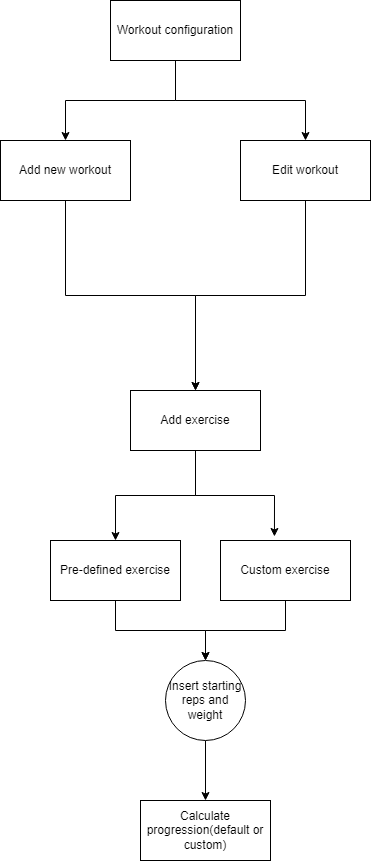

The diagram above was exported from draw.io. Its source (the exported page's mxGraphModel, read from the mxfile embedded in the PNG):
<mxGraphModel dx="1434" dy="750" grid="1" gridSize="10" guides="1" tooltips="1" connect="1" arrows="1" fold="1" page="1" pageScale="1" pageWidth="827" pageHeight="1169" math="0" shadow="0">
  <root>
    <mxCell id="0" />
    <mxCell id="1" parent="0" />
    <mxCell id="vPFzr9wzgsHF0VUP3GdC-17" style="edgeStyle=orthogonalEdgeStyle;rounded=0;orthogonalLoop=1;jettySize=auto;html=1;" edge="1" parent="1" source="vPFzr9wzgsHF0VUP3GdC-1" target="vPFzr9wzgsHF0VUP3GdC-2">
      <mxGeometry relative="1" as="geometry" />
    </mxCell>
    <mxCell id="vPFzr9wzgsHF0VUP3GdC-18" style="edgeStyle=orthogonalEdgeStyle;rounded=0;orthogonalLoop=1;jettySize=auto;html=1;" edge="1" parent="1" source="vPFzr9wzgsHF0VUP3GdC-1" target="vPFzr9wzgsHF0VUP3GdC-3">
      <mxGeometry relative="1" as="geometry" />
    </mxCell>
    <mxCell id="vPFzr9wzgsHF0VUP3GdC-1" value="Workout configuration" style="rounded=0;whiteSpace=wrap;html=1;" vertex="1" parent="1">
      <mxGeometry x="360" y="70" width="130" height="60" as="geometry" />
    </mxCell>
    <mxCell id="vPFzr9wzgsHF0VUP3GdC-5" style="edgeStyle=orthogonalEdgeStyle;rounded=0;orthogonalLoop=1;jettySize=auto;html=1;entryX=0.5;entryY=0;entryDx=0;entryDy=0;" edge="1" parent="1" source="vPFzr9wzgsHF0VUP3GdC-2" target="vPFzr9wzgsHF0VUP3GdC-7">
      <mxGeometry relative="1" as="geometry">
        <mxPoint x="370" y="380" as="targetPoint" />
      </mxGeometry>
    </mxCell>
    <mxCell id="vPFzr9wzgsHF0VUP3GdC-2" value="Add new workout" style="rounded=0;whiteSpace=wrap;html=1;" vertex="1" parent="1">
      <mxGeometry x="250" y="210" width="130" height="60" as="geometry" />
    </mxCell>
    <mxCell id="vPFzr9wzgsHF0VUP3GdC-6" style="edgeStyle=orthogonalEdgeStyle;rounded=0;orthogonalLoop=1;jettySize=auto;html=1;entryX=0.5;entryY=0;entryDx=0;entryDy=0;" edge="1" parent="1" source="vPFzr9wzgsHF0VUP3GdC-3" target="vPFzr9wzgsHF0VUP3GdC-7">
      <mxGeometry relative="1" as="geometry">
        <mxPoint x="490" y="390" as="targetPoint" />
      </mxGeometry>
    </mxCell>
    <mxCell id="vPFzr9wzgsHF0VUP3GdC-3" value="Edit workout" style="rounded=0;whiteSpace=wrap;html=1;" vertex="1" parent="1">
      <mxGeometry x="490" y="210" width="130" height="60" as="geometry" />
    </mxCell>
    <mxCell id="vPFzr9wzgsHF0VUP3GdC-8" style="edgeStyle=orthogonalEdgeStyle;rounded=0;orthogonalLoop=1;jettySize=auto;html=1;entryX=0.415;entryY=-0.067;entryDx=0;entryDy=0;entryPerimeter=0;" edge="1" parent="1" source="vPFzr9wzgsHF0VUP3GdC-7" target="vPFzr9wzgsHF0VUP3GdC-10">
      <mxGeometry relative="1" as="geometry">
        <mxPoint x="445" y="590" as="targetPoint" />
      </mxGeometry>
    </mxCell>
    <mxCell id="vPFzr9wzgsHF0VUP3GdC-11" style="edgeStyle=orthogonalEdgeStyle;rounded=0;orthogonalLoop=1;jettySize=auto;html=1;" edge="1" parent="1" source="vPFzr9wzgsHF0VUP3GdC-7" target="vPFzr9wzgsHF0VUP3GdC-9">
      <mxGeometry relative="1" as="geometry" />
    </mxCell>
    <mxCell id="vPFzr9wzgsHF0VUP3GdC-7" value="Add exercise" style="rounded=0;whiteSpace=wrap;html=1;" vertex="1" parent="1">
      <mxGeometry x="380" y="460" width="130" height="60" as="geometry" />
    </mxCell>
    <mxCell id="vPFzr9wzgsHF0VUP3GdC-14" style="edgeStyle=orthogonalEdgeStyle;rounded=0;orthogonalLoop=1;jettySize=auto;html=1;" edge="1" parent="1" source="vPFzr9wzgsHF0VUP3GdC-9" target="vPFzr9wzgsHF0VUP3GdC-13">
      <mxGeometry relative="1" as="geometry" />
    </mxCell>
    <mxCell id="vPFzr9wzgsHF0VUP3GdC-9" value="Pre-defined exercise" style="rounded=0;whiteSpace=wrap;html=1;" vertex="1" parent="1">
      <mxGeometry x="300" y="610" width="130" height="60" as="geometry" />
    </mxCell>
    <mxCell id="vPFzr9wzgsHF0VUP3GdC-15" style="edgeStyle=orthogonalEdgeStyle;rounded=0;orthogonalLoop=1;jettySize=auto;html=1;entryX=0.5;entryY=0;entryDx=0;entryDy=0;" edge="1" parent="1" source="vPFzr9wzgsHF0VUP3GdC-10" target="vPFzr9wzgsHF0VUP3GdC-13">
      <mxGeometry relative="1" as="geometry" />
    </mxCell>
    <mxCell id="vPFzr9wzgsHF0VUP3GdC-10" value="Custom exercise" style="rounded=0;whiteSpace=wrap;html=1;" vertex="1" parent="1">
      <mxGeometry x="470" y="610" width="130" height="60" as="geometry" />
    </mxCell>
    <mxCell id="vPFzr9wzgsHF0VUP3GdC-12" value="Calculate progression(default or custom)" style="rounded=0;whiteSpace=wrap;html=1;" vertex="1" parent="1">
      <mxGeometry x="390" y="870" width="130" height="60" as="geometry" />
    </mxCell>
    <mxCell id="vPFzr9wzgsHF0VUP3GdC-16" style="edgeStyle=orthogonalEdgeStyle;rounded=0;orthogonalLoop=1;jettySize=auto;html=1;entryX=0.5;entryY=0;entryDx=0;entryDy=0;" edge="1" parent="1" source="vPFzr9wzgsHF0VUP3GdC-13" target="vPFzr9wzgsHF0VUP3GdC-12">
      <mxGeometry relative="1" as="geometry" />
    </mxCell>
    <mxCell id="vPFzr9wzgsHF0VUP3GdC-13" value="Insert starting reps and weight" style="ellipse;whiteSpace=wrap;html=1;aspect=fixed;" vertex="1" parent="1">
      <mxGeometry x="415" y="730" width="80" height="80" as="geometry" />
    </mxCell>
  </root>
</mxGraphModel>